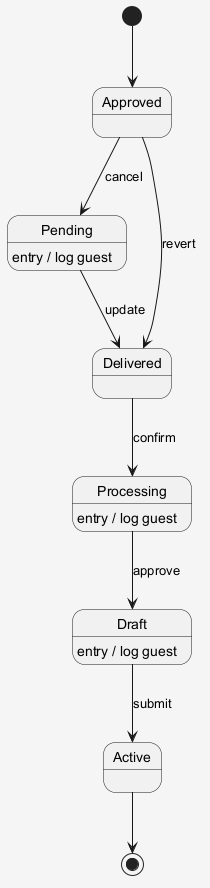

The diagram above was rendered by PlantUML. Its source (embedded in the PNG):
@startuml
skinparam shadowing false
skinparam backgroundColor #F5F5F5
[*] --> Approved
Approved --> Pending : cancel
Pending --> Delivered : update
Pending : entry / log guest
Delivered --> Processing : confirm
Processing --> Draft : approve
Processing : entry / log guest
Draft --> Active : submit
Draft : entry / log guest
Approved --> Delivered : revert
Active --> [*]
@enduml